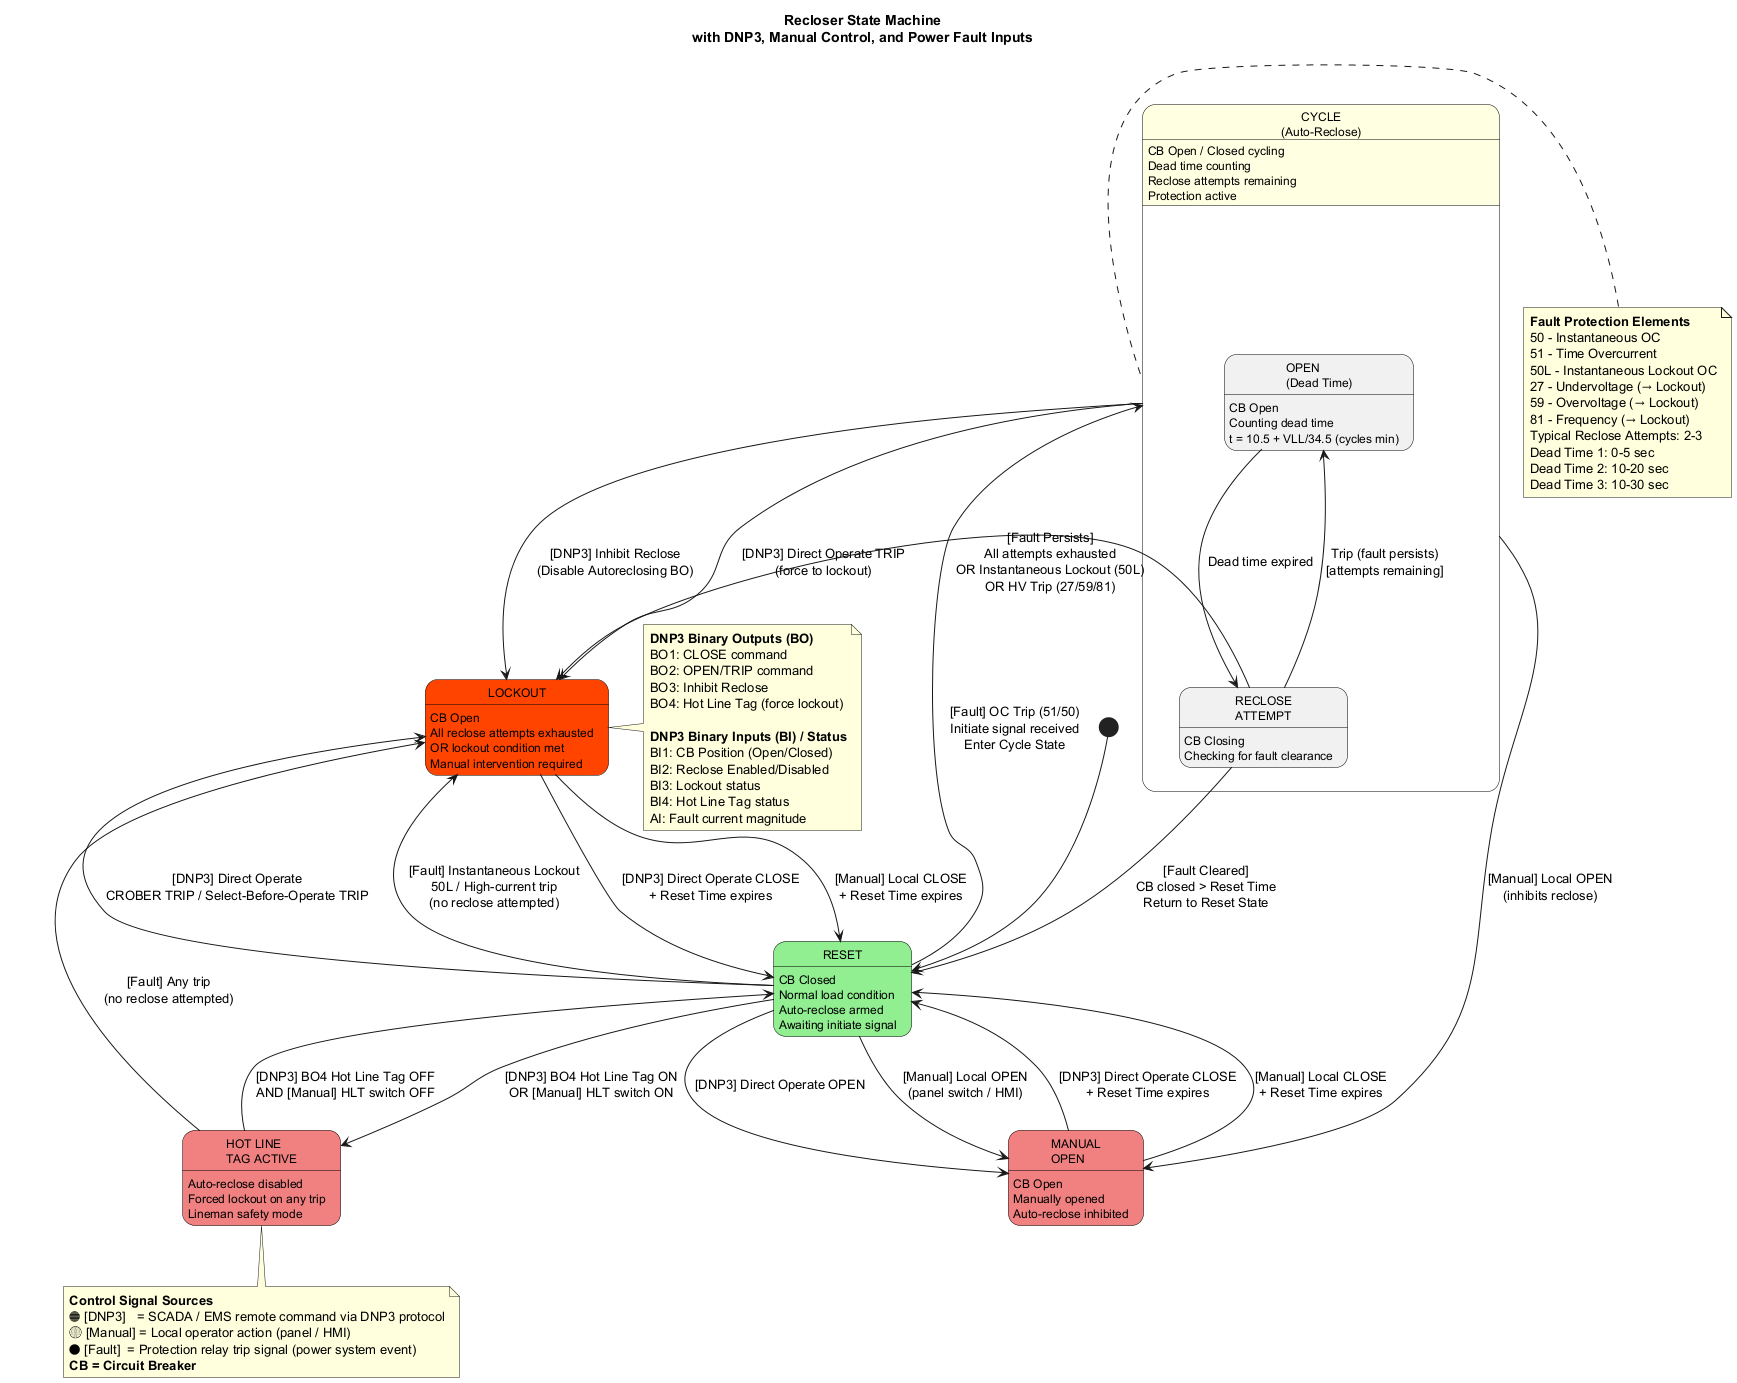

The diagram above was rendered by PlantUML. Its source (embedded in the PNG):
@startuml Recloser_State_Machine
skinparam state {
  BackgroundColor<<normal>> LightGreen
  BackgroundColor<<fault>> LightCoral
  BackgroundColor<<auto>> LightYellow
  BackgroundColor<<lockout>> OrangeRed
  BorderColor Black
  FontSize 12
}

title Recloser State Machine\nwith DNP3, Manual Control, and Power Fault Inputs

'===== STATES =====

state "RESET" as RESET <<normal>> : CB Closed\nNormal load condition\nAuto-reclose armed\nAwaiting initiate signal

state "CYCLE\n(Auto-Reclose)" as CYCLE <<auto>> : CB Open / Closed cycling\nDead time counting\nReclose attempts remaining\nProtection active

state CYCLE {
  state "OPEN\n(Dead Time)" as OPEN : CB Open\nCounting dead time\nt = 10.5 + VLL/34.5 (cycles min)
  state "RECLOSE\nATTEMPT" as RECLOSE : CB Closing\nChecking for fault clearance
  OPEN --> RECLOSE : Dead time expired
  RECLOSE --> OPEN : Trip (fault persists)\n[attempts remaining]
}

state "LOCKOUT" as LOCKOUT <<lockout>> : CB Open\nAll reclose attempts exhausted\nOR lockout condition met\nManual intervention required

state "MANUAL\nOPEN" as MANUAL_OPEN <<fault>> : CB Open\nManually opened\nAuto-reclose inhibited

'===== INITIAL STATE =====
[*] --> RESET

'===== DNP3 REMOTE CONTROL SIGNALS =====
RESET --> LOCKOUT : [DNP3] Direct Operate\nCROBER TRIP / Select-Before-Operate TRIP
LOCKOUT --> RESET : [DNP3] Direct Operate CLOSE\n+ Reset Time expires
MANUAL_OPEN --> RESET : [DNP3] Direct Operate CLOSE\n+ Reset Time expires
RESET --> MANUAL_OPEN : [DNP3] Direct Operate OPEN
CYCLE --> LOCKOUT : [DNP3] Inhibit Reclose\n(Disable Autoreclosing BO)
CYCLE --> LOCKOUT : [DNP3] Direct Operate TRIP\n(force to lockout)

note right of LOCKOUT
  **DNP3 Binary Outputs (BO)**
  BO1: CLOSE command
  BO2: OPEN/TRIP command
  BO3: Inhibit Reclose
  BO4: Hot Line Tag (force lockout)

  **DNP3 Binary Inputs (BI) / Status**
  BI1: CB Position (Open/Closed)
  BI2: Reclose Enabled/Disabled
  BI3: Lockout status
  BI4: Hot Line Tag status
  AI: Fault current magnitude
end note

'===== MANUAL LOCAL CONTROL =====
RESET --> MANUAL_OPEN : [Manual] Local OPEN\n(panel switch / HMI)
LOCKOUT --> RESET : [Manual] Local CLOSE\n+ Reset Time expires
MANUAL_OPEN --> RESET : [Manual] Local CLOSE\n+ Reset Time expires
CYCLE --> MANUAL_OPEN : [Manual] Local OPEN\n(inhibits reclose)

'===== POWER FAULT TRIGGERS =====
RESET --> CYCLE : [Fault] OC Trip (51/50)\nInitiate signal received\nEnter Cycle State
RECLOSE --> RESET : [Fault Cleared]\nCB closed > Reset Time\nReturn to Reset State
RECLOSE --> LOCKOUT : [Fault Persists]\nAll attempts exhausted\nOR Instantaneous Lockout (50L)\nOR HV Trip (27/59/81)
RESET --> LOCKOUT : [Fault] Instantaneous Lockout\n50L / High-current trip\n(no reclose attempted)

note left of CYCLE
  **Fault Protection Elements**
  50 - Instantaneous OC
  51 - Time Overcurrent
  50L - Instantaneous Lockout OC
  27 - Undervoltage (→ Lockout)
  59 - Overvoltage (→ Lockout)
  81 - Frequency (→ Lockout)
  Typical Reclose Attempts: 2-3
  Dead Time 1: 0-5 sec
  Dead Time 2: 10-20 sec
  Dead Time 3: 10-30 sec
end note

'===== HOT LINE TAG (special lockout condition) =====
state "HOT LINE\nTAG ACTIVE" as HLT <<fault>> : Auto-reclose disabled\nForced lockout on any trip\nLineman safety mode

RESET --> HLT : [DNP3] BO4 Hot Line Tag ON\nOR [Manual] HLT switch ON
HLT --> RESET : [DNP3] BO4 Hot Line Tag OFF\nAND [Manual] HLT switch OFF
HLT --> LOCKOUT : [Fault] Any trip\n(no reclose attempted)

'===== LEGEND =====
note bottom
  **Control Signal Sources**
  🔵 [DNP3]   = SCADA / EMS remote command via DNP3 protocol
  🟡 [Manual] = Local operator action (panel / HMI)
  🔴 [Fault]  = Protection relay trip signal (power system event)
  **CB = Circuit Breaker**
end note

@enduml